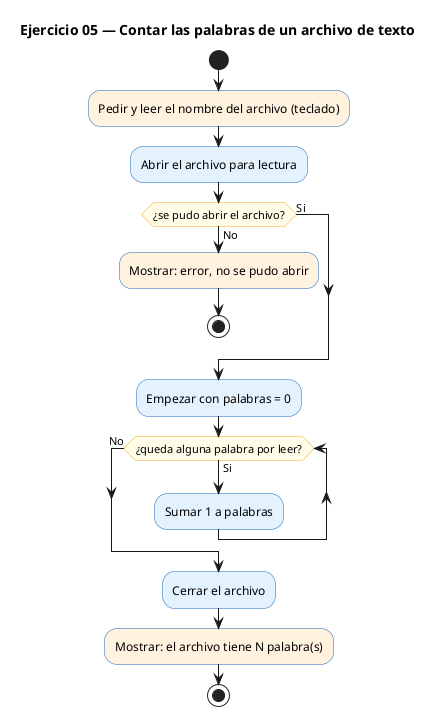

The diagram above was rendered by PlantUML. Its source (embedded in the PNG):
@startuml
' PlantUML (Activity) — Ejercicio 05 Archivos: contar palabras de un archivo
' Render: java -jar ~/.local/bin/plantuml.jar -tpng ej05_plantuml.puml
title Ejercicio 05 — Contar las palabras de un archivo de texto

skinparam backgroundColor white
skinparam defaultFontName Helvetica
skinparam ActivityBackgroundColor #E3F2FD
skinparam ActivityBorderColor #1565C0
skinparam ActivityDiamondBackgroundColor #FFFDE7
skinparam ActivityDiamondBorderColor #F9A825

start
#FFF3E0:Pedir y leer el nombre del archivo (teclado);
:Abrir el archivo para lectura;
if (¿se pudo abrir el archivo?) then (No)
  #FFF3E0:Mostrar: error, no se pudo abrir;
  stop
else (Si)
endif
:Empezar con palabras = 0;
while (¿queda alguna palabra por leer?) is (Si)
  :Sumar 1 a palabras;
endwhile (No)
:Cerrar el archivo;
#FFF3E0:Mostrar: el archivo tiene N palabra(s);
stop
@enduml